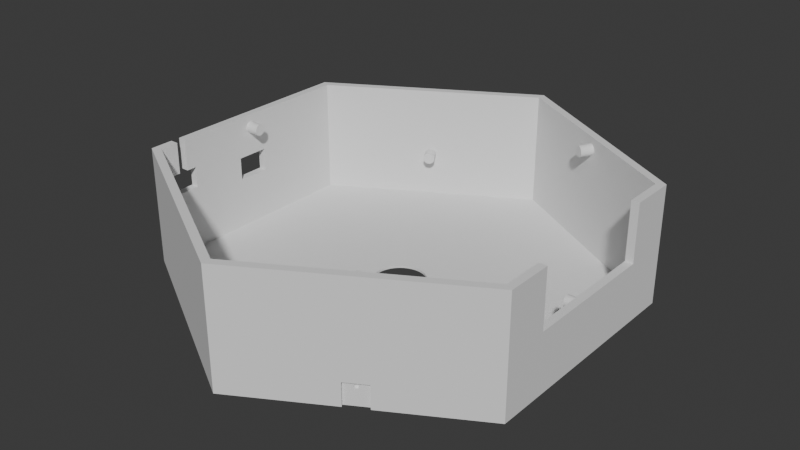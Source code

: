 # Source: top_case.blend  (saved by Blender 4.0.36; exported with 4.5.12 LTS)
import bpy
from mathutils import Matrix  # noqa: F401  (used for matrix-valued properties, if any)

bpy.ops.wm.read_factory_settings(use_empty=True)
scene = bpy.context.scene
scene.name = 'Scene'

# ---- collections
col_collection = bpy.data.collections.new('Collection'); scene.collection.children.link(col_collection)

# ---- materials (node trees are filled in below, after node groups)
mat_material = bpy.data.materials.new('Material')
mat_material.alpha_threshold = 0.0
mat_material.use_transparent_shadow = False
mat_material.roughness = 0.5
mat_material.line_color = (0.0, 0.0, 0.0, 1.0)

# ---- node groups
ng_nodegroup = bpy.data.node_groups.new('NodeGroup', 'GeometryNodeTree')
_s = ng_nodegroup.interface.new_socket(name='Geometry', in_out='OUTPUT', socket_type='NodeSocketGeometry')
_N = ng_nodegroup.nodes; _L = ng_nodegroup.links
n0 = _N.new('GeometryNodeMeshBoolean'); n0.name = 'Mesh Boolean'; n0.location = (98, 53)
n0.hide = True
n0.solver = 'EXACT'
n1 = _N.new('GeometryNodeTransform'); n1.name = 'Transform Geometry'; n1.location = (-64, 82)
n1.hide = True
n1.inputs[1].default_value = (0.0, 0.0, 25.5)
n2 = _N.new('GeometryNodeTransform'); n2.name = 'Transform Geometry.001'; n2.location = (-62, 32)
n2.hide = True
n2.inputs[1].default_value = (0.0, 0.0, 26.0)
n3 = _N.new('NodeGroupOutput'); n3.name = 'Group Output'; n3.location = (428, 32)
n3.hide = True
n4 = _N.new('NodeGroupInput'); n4.name = 'Group Input'; n4.location = (426, 66)
n4.hide = True
n5 = _N.new('GeometryNodeTransform'); n5.name = 'Transform Geometry.002'; n5.location = (259, 49)
n5.hide = True
n5.inputs[2].default_value = (0.0, 0.0, 1.571)
n6 = _N.new('GeometryNodeMeshCylinder'); n6.name = 'Cylinder.001'; n6.location = (-224, 79)
n6.label = 'out'
n6.hide = True
n6.inputs[0].default_value = 6
n6.inputs[3].default_value = 100.0
n6.inputs[4].default_value = 51.0
n7 = _N.new('GeometryNodeMeshCylinder'); n7.name = 'Cylinder'; n7.location = (-224, 31)
n7.label = 'in'
n7.hide = True
n7.inputs[0].default_value = 6
n7.inputs[3].default_value = 96.0
n7.inputs[4].default_value = 50.0
_L.new(n6.outputs[0], n1.inputs[0])
_L.new(n7.outputs[0], n2.inputs[0])
_L.new(n1.outputs[0], n0.inputs[0])
_L.new(n2.outputs[0], n0.inputs[1])
_L.new(n5.outputs[0], n3.inputs[0])
_L.new(n0.outputs[0], n5.inputs[0])
n3.is_active_output = True
ng_nodegroup_002 = bpy.data.node_groups.new('NodeGroup.002', 'GeometryNodeTree')
_s = ng_nodegroup_002.interface.new_socket(name='Geometry', in_out='OUTPUT', socket_type='NodeSocketGeometry')
_N = ng_nodegroup_002.nodes; _L = ng_nodegroup_002.links
n0 = _N.new('GeometryNodeMeshBoolean'); n0.name = 'Mesh Boolean'; n0.location = (18, -33)
n0.hide = True
n0.operation = 'UNION'
n0.solver = 'EXACT'
n1 = _N.new('GeometryNodeJoinGeometry'); n1.name = 'Join Geometry'; n1.location = (201, -5)
n1.hide = True
n2 = _N.new('NodeGroupOutput'); n2.name = 'Group Output'; n2.location = (367, -28)
n2.hide = True
n3 = _N.new('NodeGroupInput'); n3.name = 'Group Input'; n3.location = (366, 7)
n3.hide = True
n4 = _N.new('GeometryNodeTransform'); n4.name = 'Transform Geometry.004'; n4.location = (11, -74)
n4.hide = True
n5 = _N.new('GeometryNodeMeshCylinder'); n5.name = 'Cylinder'; n5.location = (-193, -124)
n5.label = 'Motor Cables'
n5.hide = True
n5.inputs[0].default_value = 200
n5.inputs[3].default_value = 11.0
n6 = _N.new('GeometryNodeMeshCube'); n6.name = 'Cube.002'; n6.location = (-349, -27)
n6.label = 'Switch'
n6.hide = True
n6.inputs[0].default_value = (5.0, 13.0, 9.0)
n7 = _N.new('GeometryNodeMeshCube'); n7.name = 'Cube.003'; n7.location = (-350, -70)
n7.label = 'Switch cables'
n7.hide = True
n7.inputs[0].default_value = (5.0, 4.0, 20.0)
n8 = _N.new('GeometryNodeTransform'); n8.name = 'Transform Geometry.003'; n8.location = (-193, -79)
n8.hide = True
n8.inputs[1].default_value = (-85.0, -38.0, 42.7)
n9 = _N.new('GeometryNodeTransform'); n9.name = 'Transform Geometry.002'; n9.location = (-193, -33)
n9.hide = True
n9.inputs[1].default_value = (-85.0, -38.0, 33.0)
n10 = _N.new('GeometryNodeMeshCube'); n10.name = 'Cube.001'; n10.location = (-140, 13)
n10.label = 'Charge'
n10.hide = True
n10.inputs[0].default_value = (5.0, 14.0, 10.0)
n11 = _N.new('GeometryNodeTransform'); n11.name = 'Transform Geometry.001'; n11.location = (16, 9)
n11.hide = True
n11.inputs[1].default_value = (-85.0, 0.0, 28.0)
n12 = _N.new('GeometryNodeMeshCube'); n12.name = 'Cube'; n12.location = (-137, 58)
n12.label = 'Arm'
n12.hide = True
n12.inputs[0].default_value = (5.0, 60.0, 25.0)
n13 = _N.new('GeometryNodeTransform'); n13.name = 'Transform Geometry'; n13.location = (17, 53)
n13.hide = True
n13.inputs[1].default_value = (85.0, 0.0, 38.5)
_L.new(n12.outputs[0], n13.inputs[0])
_L.new(n13.outputs[0], n1.inputs[0])
_L.new(n1.outputs[0], n2.inputs[0])
_L.new(n10.outputs[0], n11.inputs[0])
_L.new(n11.outputs[0], n1.inputs[0])
_L.new(n0.outputs[0], n1.inputs[0])
_L.new(n6.outputs[0], n9.inputs[0])
_L.new(n7.outputs[0], n8.inputs[0])
_L.new(n9.outputs[0], n0.inputs[1])
_L.new(n8.outputs[0], n0.inputs[1])
_L.new(n5.outputs[0], n4.inputs[0])
_L.new(n4.outputs[0], n1.inputs[0])
n2.is_active_output = True
ng_nodegroup_003 = bpy.data.node_groups.new('NodeGroup.003', 'GeometryNodeTree')
_s = ng_nodegroup_003.interface.new_socket(name='Mesh', in_out='OUTPUT', socket_type='NodeSocketGeometry')
_N = ng_nodegroup_003.nodes; _L = ng_nodegroup_003.links
n0 = _N.new('NodeGroupInput'); n0.name = 'Group Input'; n0.location = (651, 78)
n0.hide = True
n1 = _N.new('NodeGroupOutput'); n1.name = 'Group Output'; n1.location = (654, 41)
n1.hide = True
n2 = _N.new('GeometryNodeInputTangent'); n2.name = 'Curve Tangent'; n2.location = (-206, 11)
n2.hide = True
n3 = _N.new('GeometryNodeMeshCube'); n3.name = 'Cube'; n3.location = (-206, 54)
n3.hide = True
n3.inputs[0].default_value = (1.5, 10.0, 10.0)
n4 = _N.new('GeometryNodeTransform'); n4.name = 'Transform Geometry.002'; n4.location = (481, 65)
n4.hide = True
n4.inputs[2].default_value = (0.0, 0.0, 3.142)
n5 = _N.new('GeometryNodeInstanceOnPoints'); n5.name = 'Instance on Points'; n5.location = (315, 67)
n5.hide = True
n6 = _N.new('ShaderNodeVectorMath'); n6.name = 'Vector Math'; n6.location = (142, 29)
n6.hide = True
n6.inputs[1].default_value = (0.0, 0.0, 3.142)
n7 = _N.new('GeometryNodeMeshBoolean'); n7.name = 'Mesh Boolean'; n7.location = (143, 69)
n7.hide = True
n7.operation = 'UNION'
n7.solver = 'EXACT'
n8 = _N.new('GeometryNodeCurvePrimitiveCircle'); n8.name = 'Curve Circle'; n8.location = (144, 114)
n8.hide = True
n8.inputs[0].default_value = 3
n8.inputs[4].default_value = 86.8
n9 = _N.new('FunctionNodeAlignEulerToVector'); n9.name = 'Align Euler to Vector'; n9.location = (-25, 12)
n9.hide = True
n9.axis = 'Y'
n10 = _N.new('GeometryNodeTransform'); n10.name = 'Transform Geometry'; n10.location = (-23, 52)
n10.hide = True
n10.inputs[1].default_value = (0.75, 0.0, 5.0)
n11 = _N.new('GeometryNodeTransform'); n11.name = 'Transform Geometry.001'; n11.location = (-26, 100)
n11.hide = True
n11.inputs[1].default_value = (1.5, 0.0, 8.0)
n12 = _N.new('GeometryNodeMeshIcoSphere'); n12.name = 'Ico Sphere'; n12.location = (-203, 105)
n12.hide = True
n12.inputs[1].default_value = 5
_L.new(n11.outputs[0], n7.inputs[1])
_L.new(n10.outputs[0], n7.inputs[1])
_L.new(n3.outputs[0], n10.inputs[0])
_L.new(n12.outputs[0], n11.inputs[0])
_L.new(n9.outputs[0], n6.inputs[0])
_L.new(n8.outputs[0], n5.inputs[0])
_L.new(n6.outputs[0], n5.inputs[5])
_L.new(n2.outputs[0], n9.inputs[2])
_L.new(n5.outputs[0], n4.inputs[0])
_L.new(n7.outputs[0], n5.inputs[2])
_L.new(n4.outputs[0], n1.inputs[0])
n1.is_active_output = True
ng_nodegroup_001 = bpy.data.node_groups.new('NodeGroup.001', 'GeometryNodeTree')
_s = ng_nodegroup_001.interface.new_socket(name='Instances', in_out='OUTPUT', socket_type='NodeSocketGeometry')
_N = ng_nodegroup_001.nodes; _L = ng_nodegroup_001.links
n0 = _N.new('GeometryNodeInputTangent'); n0.name = 'Curve Tangent'; n0.location = (-97, -146)
n0.hide = True
n1 = _N.new('GeometryNodeInstanceOnPoints'); n1.name = 'Instance on Points'; n1.location = (77, -26)
n1.hide = True
n2 = _N.new('NodeGroupInput'); n2.name = 'Group Input'; n2.location = (599, -14)
n2.hide = True
n3 = _N.new('NodeGroupOutput'); n3.name = 'Group Output'; n3.location = (600, -50)
n3.hide = True
n4 = _N.new('GeometryNodeJoinGeometry'); n4.name = 'Join Geometry'; n4.location = (434, -31)
n4.hide = True
n5 = _N.new('GeometryNodeTransform'); n5.name = 'Transform Geometry'; n5.location = (257, -11)
n5.label = 'Top'
n5.hide = True
n5.inputs[1].default_value = (0.0, 0.0, 45.5)
n5.inputs[2].default_value = (0.0, 0.0, 3.142)
n6 = _N.new('GeometryNodeTransform'); n6.name = 'Transform Geometry.001'; n6.location = (257, -54)
n6.label = 'Bottom'
n6.hide = True
n6.inputs[1].default_value = (0.0, 0.0, 20.5)
n7 = _N.new('ShaderNodeVectorMath'); n7.name = 'Vector Math'; n7.location = (-96, -76)
n7.hide = True
n7.inputs[1].default_value = (1.571, 0.0, 0.0)
n8 = _N.new('FunctionNodeAlignEulerToVector'); n8.name = 'Align Euler to Vector'; n8.location = (-97, -110)
n8.hide = True
n9 = _N.new('GeometryNodeCurvePrimitiveCircle'); n9.name = 'Curve Circle'; n9.location = (-92, 14)
n9.hide = True
n9.inputs[0].default_value = 3
n9.inputs[4].default_value = 80.3
n10 = _N.new('GeometryNodeMeshCylinder'); n10.name = 'Cylinder'; n10.location = (-95, -27)
n10.label = 'Couplings'
n10.hide = True
n10.inputs[0].default_value = 200
n10.inputs[3].default_value = 2.5
n10.inputs[4].default_value = 6.0
_L.new(n0.outputs[0], n8.inputs[2])
_L.new(n8.outputs[0], n7.inputs[0])
_L.new(n9.outputs[0], n1.inputs[0])
_L.new(n10.outputs[0], n1.inputs[2])
_L.new(n7.outputs[0], n1.inputs[5])
_L.new(n1.outputs[0], n5.inputs[0])
_L.new(n1.outputs[0], n6.inputs[0])
_L.new(n5.outputs[0], n4.inputs[0])
_L.new(n6.outputs[0], n4.inputs[0])
_L.new(n4.outputs[0], n3.inputs[0])
n3.is_active_output = True
ng_geometry_nodes = bpy.data.node_groups.new('Geometry Nodes', 'GeometryNodeTree')
_s = ng_geometry_nodes.interface.new_socket(name='Geometry', in_out='OUTPUT', socket_type='NodeSocketGeometry')
_s = ng_geometry_nodes.interface.new_socket(name='Geometry', in_out='INPUT', socket_type='NodeSocketGeometry')
ng_geometry_nodes.is_modifier = True
_N = ng_geometry_nodes.nodes; _L = ng_geometry_nodes.links
n0 = _N.new('GeometryNodeMeshBoolean'); n0.name = 'Mesh Boolean'; n0.location = (-215, -65)
n0.label = 'Union'
n0.hide = True
n0.operation = 'UNION'
n0.solver = 'EXACT'
n1 = _N.new('NodeGroupOutput'); n1.name = 'Group Output'; n1.location = (149, -117)
n1.hide = True
n2 = _N.new('NodeGroupInput'); n2.name = 'Group Input'; n2.location = (147, -83)
n2.hide = True
n3 = _N.new('GeometryNodeGroup'); n3.name = 'Group'; n3.location = (-386, 6)
n3.label = 'Case'
n3.node_tree = ng_nodegroup
n4 = _N.new('GeometryNodeGroup'); n4.name = 'Group.002'; n4.location = (-214, -100)
n4.label = 'Components'
n4.node_tree = ng_nodegroup_002
n5 = _N.new('GeometryNodeGroup'); n5.name = 'Group.003'; n5.location = (-214, -184)
n5.label = 'Snaps'
n5.node_tree = ng_nodegroup_003
n6 = _N.new('GeometryNodeMeshBoolean'); n6.name = 'Mesh Boolean.001'; n6.location = (-13, -102)
n6.label = 'Difference'
n6.hide = True
n6.solver = 'EXACT'
n7 = _N.new('GeometryNodeGroup'); n7.name = 'Group.001'; n7.location = (-386, -77)
n7.label = 'Couplings'
n7.node_tree = ng_nodegroup_001
_L.new(n3.outputs[0], n0.inputs[1])
_L.new(n0.outputs[0], n6.inputs[0])
_L.new(n6.outputs[0], n1.inputs[0])
_L.new(n5.outputs[0], n6.inputs[1])
_L.new(n4.outputs[0], n6.inputs[1])
_L.new(n7.outputs[0], n0.inputs[1])
n1.is_active_output = True

# ---- material node trees
mat_material.use_nodes = True; mat_material.node_tree.nodes.clear()
_N = mat_material.node_tree.nodes; _L = mat_material.node_tree.links
n0 = _N.new('ShaderNodeOutputMaterial'); n0.name = 'Material Output'; n0.location = (300, 300)
n1 = _N.new('ShaderNodeBsdfPrincipled'); n1.name = 'Principled BSDF'; n1.location = (10, 300)
n1.inputs[3].default_value = 1.45
_L.new(n1.outputs[0], n0.inputs[0])
n0.is_active_output = True

# ---- world
world_world = bpy.data.worlds.new('World'); scene.world = world_world
world_world.use_nodes = True; world_world.node_tree.nodes.clear()
_N = world_world.node_tree.nodes; _L = world_world.node_tree.links
n0 = _N.new('ShaderNodeOutputWorld'); n0.name = 'World Output'; n0.location = (300, 300)
n1 = _N.new('ShaderNodeBackground'); n1.name = 'Background'; n1.location = (10, 300)
n1.inputs[0].default_value = (0.05088, 0.05088, 0.05088, 1.0)
_L.new(n1.outputs[0], n0.inputs[0])
n0.is_active_output = True
world_world.color = (0.05088, 0.05088, 0.05088)
world_world.use_sun_shadow = False
world_world.sun_shadow_jitter_overblur = 0.0

# ---- meshes
me_cube = bpy.data.meshes.new('Cube')
me_cube.from_pydata([(1.0, 1.0, 1.0), (1.0, 1.0, -1.0), (1.0, -1.0, 1.0), (1.0, -1.0, -1.0), (-1.0, 1.0, 1.0), (-1.0, 1.0, -1.0), (-1.0, -1.0, 1.0), (-1.0, -1.0, -1.0)], [], [(0, 4, 6, 2), (3, 2, 6, 7), (7, 6, 4, 5), (5, 1, 3, 7), (1, 0, 2, 3), (5, 4, 0, 1)])
_uv = me_cube.uv_layers.new(name='UVMap')
_uv.uv.foreach_set('vector', [0.625, 0.5, 0.875, 0.5, 0.875, 0.75, 0.625, 0.75, 0.375, 0.75, 0.625, 0.75, 0.625, 1.0, 0.375, 1.0, 0.375, 0.0, 0.625, 0.0, 0.625, 0.25, 0.375, 0.25, 0.125, 0.5, 0.375, 0.5, 0.375, 0.75, 0.125, 0.75, 0.375, 0.5, 0.625, 0.5, 0.625, 0.75, 0.375, 0.75, 0.375, 0.25, 0.625, 0.25, 0.625, 0.5, 0.375, 0.5])
me_cube.materials.append(mat_material)
me_cube.use_mirror_vertex_groups = False
me_cube.update()

# ---- objects
ob_cube = bpy.data.objects.new('Cube', me_cube)

# ---- transforms, parenting, visibility, modifiers, constraints
ob_cube.location = (0.0, 0.0, 0.0)
ob_cube.lock_rotations_4d = False
ob_cube.empty_display_type = 'ARROWS'
ob_cube.lineart.crease_threshold = 0.0
_m = ob_cube.modifiers.new('GeometryNodes', 'NODES')
_m.node_group = ng_geometry_nodes

# ---- collection membership
col_collection.objects.link(ob_cube)

# ---- scene / render settings (as saved in the file)
scene.frame_start = 1; scene.frame_end = 250; scene.frame_set(0)
scene.render.engine = 'BLENDER_EEVEE_NEXT'
scene.cycles.sampling_pattern = 'TABULATED_SOBOL'
bpy.context.view_layer.update()

# ---- added for rendering (the .blend has no active camera and no usable light): camera, sun
cam_auto = bpy.data.cameras.new('AutoCamera')
cam_auto.lens = 50.0
cam_auto.sensor_width = 36.0
cam_auto.clip_end = 4375.16
ob_auto_camera = bpy.data.objects.new('AutoCamera', cam_auto)
scene.collection.objects.link(ob_auto_camera)
ob_auto_camera.location = (249.298, -299.157, 224.938)
ob_auto_camera.rotation_euler = (1.09748, -7.21219e-08, 0.694738)
scene.camera = ob_auto_camera
light_auto_sun = bpy.data.lights.new('AutoSun', 'SUN')
light_auto_sun.energy = 3.0
light_auto_sun.angle = 0.0523599
ob_auto_sun = bpy.data.objects.new('AutoSun', light_auto_sun)
scene.collection.objects.link(ob_auto_sun)
ob_auto_sun.rotation_euler = (0.872665, 0.174533, 0.523599)
bpy.context.view_layer.update()
